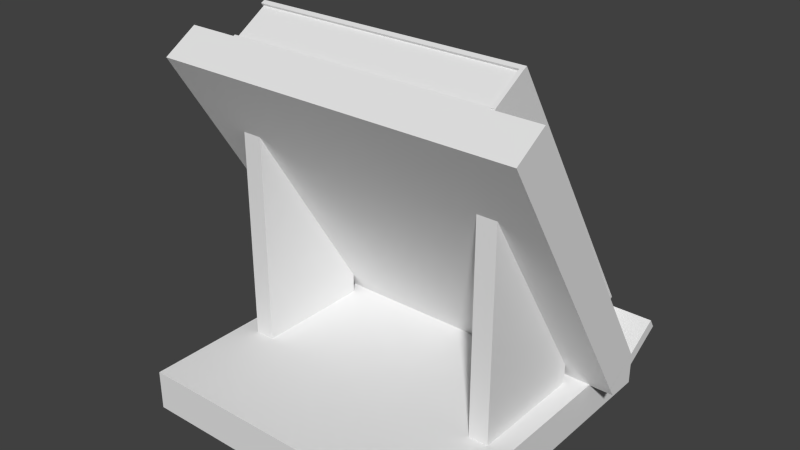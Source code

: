 # Source: bookstand_withbook_closed.blend  (saved by Blender 2.76.0; exported with 4.5.12 LTS)
import bpy
from mathutils import Matrix  # noqa: F401  (used for matrix-valued properties, if any)

bpy.ops.wm.read_factory_settings(use_empty=True)
scene = bpy.context.scene
scene.name = 'Scene'

# ---- collections
col_collection_1 = bpy.data.collections.new('Collection 1'); scene.collection.children.link(col_collection_1)

# ---- world
world_world = bpy.data.worlds.new('World'); scene.world = world_world
world_world.color = (0.05088, 0.05088, 0.05088)
world_world.use_sun_shadow = False
world_world.sun_shadow_jitter_overblur = 0.0
world_world.cycles.sampling_method = 'MANUAL'
world_world.cycles.sample_map_resolution = 256

# ---- meshes
me_cube_002 = bpy.data.meshes.new('Cube.002')
me_cube_002.from_pydata([(0.8449, 0.7774, 0.1831), (0.8449, 0.3598, 0.86), (0.16, 0.3598, 0.86), (0.16, 0.7774, 0.1831), (0.8449, 0.8623, 0.2359), (0.8449, 0.4448, 0.9128), (0.16, 0.4448, 0.9128), (0.16, 0.8623, 0.2359), (0.845, 0.7708, 0.1736), (0.845, 0.3472, 0.8604), (0.155, 0.3472, 0.8604), (0.155, 0.7708, 0.1736), (0.845, 0.7813, 0.1787), (0.845, 0.3577, 0.8655), (0.155, 0.3577, 0.8655), (0.155, 0.7813, 0.1787), (0.1, 0.9, 0.1), (0.1, 0.1, 0.1), (0.9, 0.1, 0.1), (0.9, 0.9, 0.1), (0.1, 0.9, 0.0), (0.1, 0.1, 0.0), (0.9, 0.1, 0.0), (0.9, 0.9, 0.0), (0.96, 0.6877, 0.1207), (0.96, 0.2579, 0.8154), (0.04, 0.2579, 0.8154), (0.04, 0.6877, 0.1207), (0.96, 0.7726, 0.1735), (0.96, 0.3428, 0.8682), (0.04, 0.3428, 0.8682), (0.04, 0.7726, 0.1735), (0.96, 0.7024, 0.09767), (0.96, 0.6876, 0.1208), (0.04, 0.6876, 0.1208), (0.04, 0.7024, 0.09767), (0.96, 0.8692, 0.2013), (0.96, 0.8543, 0.2244), (0.04, 0.8543, 0.2244), (0.04, 0.8692, 0.2013), (0.2, 0.67, 0.1), (0.2, 0.37, 0.1), (0.15, 0.37, 0.1), (0.15, 0.67, 0.1), (0.2, 0.67, 0.1577), (0.2, 0.37, 0.6385), (0.15, 0.37, 0.6385), (0.15, 0.67, 0.1577), (0.85, 0.67, 0.1), (0.85, 0.37, 0.1), (0.8, 0.37, 0.1), (0.8, 0.67, 0.1), (0.85, 0.67, 0.1577), (0.85, 0.37, 0.6385), (0.8, 0.37, 0.6385), (0.8, 0.67, 0.1577), (0.8449, 0.4398, 0.9168), (0.845, 0.8655, 0.2304), (0.835, 0.7798, 0.1793), (0.835, 0.3541, 0.8657), (0.8449, 0.3541, 0.8657), (0.845, 0.7798, 0.1793), (0.835, 0.8655, 0.2304), (0.835, 0.4398, 0.9168), (0.845, 0.8634, 0.23), (0.845, 0.4398, 0.9169), (0.155, 0.4398, 0.9169), (0.155, 0.8634, 0.23), (0.845, 0.8738, 0.2351), (0.845, 0.4502, 0.9219), (0.155, 0.4502, 0.9219), (0.155, 0.8738, 0.2351)], [], [(0, 1, 2, 3), (7, 6, 5, 4), (5, 6, 2, 1), (4, 5, 1, 0), (7, 4, 0, 3), (6, 7, 3, 2), (8, 9, 10, 11), (15, 14, 13, 12), (13, 14, 10, 9), (12, 13, 9, 8), (15, 12, 8, 11), (14, 15, 11, 10), (23, 22, 21, 20), (17, 16, 20, 21), (18, 17, 21, 22), (16, 19, 23, 20), (16, 17, 18, 19), (19, 18, 22, 23), (24, 25, 26, 27), (31, 30, 29, 28), (29, 30, 26, 25), (28, 29, 25, 24), (31, 28, 24, 27), (30, 31, 27, 26), (32, 33, 34, 35), (39, 38, 37, 36), (37, 38, 34, 33), (36, 37, 33, 32), (39, 36, 32, 35), (38, 39, 35, 34), (47, 46, 45, 44), (40, 41, 42, 43), (45, 46, 42, 41), (44, 45, 41, 40), (47, 44, 40, 43), (46, 47, 43, 42), (55, 54, 53, 52), (48, 49, 50, 51), (53, 54, 50, 49), (52, 53, 49, 48), (55, 52, 48, 51), (54, 55, 51, 50), (57, 56, 60, 61), (62, 63, 56, 57), (56, 63, 59, 60), (61, 60, 59, 58), (62, 57, 61, 58), (63, 62, 58, 59), (64, 65, 66, 67), (71, 70, 69, 68), (69, 70, 66, 65), (68, 69, 65, 64), (71, 68, 64, 67), (70, 71, 67, 66)])
_uv = me_cube_002.uv_layers.new(name='UVMap')
_uv.uv.foreach_set('vector', [0.04296, 0.6097, 0.04296, 0.8695, 0.3546, 0.8695, 0.3546, 0.6097, 0.3718, 0.6331, 0.3718, 0.8519, 0.1094, 0.8519, 0.1094, 0.6331, 0.4441, 0.987, 0.4441, 0.5198, 0.3964, 0.5198, 0.3964, 0.987, 0.5295, 0.5186, 0.526, 0.9841, 0.9792, 0.9819, 0.9827, 0.5164, 0.4726, 0.5187, 0.4726, 0.9656, 0.427, 0.9656, 0.427, 0.5187, 0.3982, 0.9741, 0.3984, 0.524, 0.4535, 0.5239, 0.4533, 0.974, 0.1194, 0.1698, 0.1194, 0.3702, 0.3598, 0.3702, 0.3598, 0.1698, 0.3731, 0.1878, 0.3731, 0.3566, 0.1707, 0.3566, 0.1707, 0.1878, 0.4289, 0.4608, 0.4289, 0.1004, 0.3921, 0.1004, 0.3921, 0.4608, 0.501, 0.05358, 0.498, 0.4487, 0.8827, 0.4469, 0.8857, 0.05175, 0.4508, 0.09961, 0.4508, 0.4443, 0.4156, 0.4443, 0.4156, 0.09961, 0.3934, 0.4509, 0.3936, 0.1037, 0.4361, 0.1036, 0.4359, 0.4508, 0.03172, 0.0584, 0.03172, 0.993, 0.9663, 0.993, 0.9663, 0.0584, 0.4923, 0.06313, 0.4889, 0.9902, 0.373, 0.9898, 0.3764, 0.0627, 0.9677, 0.3316, 0.01942, 0.3312, 0.01937, 0.4497, 0.9677, 0.4501, 0.01942, 0.3312, 0.9677, 0.3316, 0.9677, 0.4501, 0.01937, 0.4497, 0.9663, 0.0584, 0.9663, 0.993, 0.03172, 0.993, 0.03172, 0.0584, 0.4889, 0.9902, 0.4923, 0.06313, 0.3764, 0.0627, 0.373, 0.9898, 0.008055, 0.1285, 0.008055, 0.9472, 0.9899, 0.9472, 0.9899, 0.1285, 0.9899, 0.09204, 0.9899, 0.9107, 0.008055, 0.9107, 0.008055, 0.09204, 0.04843, 0.6976, 0.9791, 0.6976, 0.9791, 0.6025, 0.04843, 0.6025, 0.4271, 0.09064, 0.4209, 0.9245, 0.5229, 0.9251, 0.5292, 0.09118, 0.9791, 0.4132, 0.04843, 0.4132, 0.04843, 0.3181, 0.9791, 0.3181, 0.1192, 0.921, 0.1195, 0.09487, 0.2206, 0.09468, 0.2203, 0.9208, 0.01798, 0.4217, 0.01798, 0.4487, 0.9751, 0.4487, 0.9751, 0.4217, 0.9751, 0.3518, 0.9751, 0.3788, 0.01798, 0.3788, 0.01798, 0.3518, 0.03052, 0.8985, 0.9675, 0.8985, 0.9675, 0.7106, 0.03052, 0.7106, 0.1109, 0.8929, 0.1384, 0.8935, 0.1458, 0.6973, 0.1183, 0.6967, 0.9675, 0.8893, 0.03052, 0.8893, 0.03052, 0.7015, 0.9675, 0.7015, 0.1384, 0.8935, 0.1109, 0.8929, 0.1183, 0.6967, 0.1458, 0.6973, 0.5593, 0.3092, 0.5593, 0.708, 0.4929, 0.708, 0.4929, 0.3092, 0.4929, 0.3092, 0.4929, 0.708, 0.5593, 0.708, 0.5593, 0.3092, 0.7639, 0.7385, 0.8057, 0.7385, 0.8057, 0.5758, 0.7639, 0.5758, 0.1034, 0.6608, 0.4258, 0.7796, 0.4258, 0.5703, 0.1034, 0.5703, 0.8057, 0.6461, 0.7639, 0.6461, 0.7639, 0.5758, 0.8057, 0.5758, 0.4258, 0.7796, 0.1034, 0.6608, 0.1034, 0.5703, 0.4258, 0.5703, 0.1263, 0.1698, 0.1263, 0.7041, 0.03725, 0.7041, 0.03725, 0.1698, 0.03725, 0.1698, 0.03725, 0.7041, 0.1263, 0.7041, 0.1263, 0.1698, 0.8306, 0.7449, 0.8866, 0.7449, 0.8866, 0.527, 0.8306, 0.527, 0.05952, 0.6763, 0.4205, 0.8094, 0.4205, 0.575, 0.05952, 0.575, 0.8866, 0.6212, 0.8306, 0.6212, 0.8306, 0.527, 0.8866, 0.527, 0.4205, 0.8094, 0.05952, 0.6763, 0.05952, 0.575, 0.4205, 0.575, 0.501, 0.05358, 0.498, 0.4487, 0.8827, 0.4469, 0.8857, 0.05175, 0.3731, 0.1878, 0.3731, 0.3566, 0.1707, 0.3566, 0.1707, 0.1878, 0.4289, 0.4608, 0.4289, 0.1004, 0.3921, 0.1004, 0.3921, 0.4608, 0.1194, 0.1698, 0.1194, 0.3702, 0.3598, 0.3702, 0.3598, 0.1698, 0.4508, 0.09961, 0.4508, 0.4443, 0.4156, 0.4443, 0.4156, 0.09961, 0.3934, 0.4509, 0.3936, 0.1037, 0.4361, 0.1036, 0.4359, 0.4508, 0.1194, 0.1698, 0.1194, 0.3702, 0.3598, 0.3702, 0.3598, 0.1698, 0.3731, 0.1878, 0.3731, 0.3566, 0.1707, 0.3566, 0.1707, 0.1878, 0.4289, 0.4608, 0.4289, 0.1004, 0.3921, 0.1004, 0.3921, 0.4608, 0.501, 0.05358, 0.498, 0.4487, 0.8827, 0.4469, 0.8857, 0.05175, 0.4508, 0.09961, 0.4508, 0.4443, 0.4156, 0.4443, 0.4156, 0.09961, 0.3934, 0.4509, 0.3936, 0.1037, 0.4361, 0.1036, 0.4359, 0.4508])
me_cube_002.use_remesh_preserve_volume = False
me_cube_002.use_remesh_preserve_attributes = False
me_cube_002.use_mirror_vertex_groups = False
me_cube_002.update()

# ---- objects
ob_cube = bpy.data.objects.new('Cube', me_cube_002)

# ---- transforms, parenting, visibility, modifiers, constraints
ob_cube.location = (0.0, -1.0, 0.0)
ob_cube.lineart.crease_threshold = 0.0

# ---- collection membership
col_collection_1.objects.link(ob_cube)

# ---- scene / render settings (as saved in the file)
scene.frame_start = 1; scene.frame_end = 250; scene.frame_set(1)
scene.render.engine = 'BLENDER_EEVEE_NEXT'
scene.render.image_settings.color_mode = 'RGB'
scene.render.image_settings.compression = 90
scene.render.resolution_percentage = 50
scene.render.dither_intensity = 0.0
scene.cycles.use_denoising = False
scene.cycles.samples = 10
scene.cycles.sampling_pattern = 'TABULATED_SOBOL'
scene.cycles.light_sampling_threshold = 0.0
scene.cycles.use_adaptive_sampling = False
scene.cycles.use_light_tree = False
scene.cycles.blur_glossy = 0.0
scene.cycles.volume_bounces = 1
scene.cycles.pixel_filter_type = 'GAUSSIAN'
scene.cycles.sample_clamp_indirect = 0.0
scene.view_settings.view_transform = 'Standard'
bpy.context.view_layer.update()

# ---- added for rendering (the .blend has no active camera and no usable light): camera, sun
cam_auto = bpy.data.cameras.new('AutoCamera')
cam_auto.lens = 50.0
cam_auto.sensor_width = 36.0
cam_auto.clip_end = 1000.0
ob_auto_camera = bpy.data.objects.new('AutoCamera', cam_auto)
scene.collection.objects.link(ob_auto_camera)
ob_auto_camera.location = (1.9142, -2.19704, 1.59231)
ob_auto_camera.rotation_euler = (1.09748, -7.21219e-08, 0.694738)
scene.camera = ob_auto_camera
light_auto_sun = bpy.data.lights.new('AutoSun', 'SUN')
light_auto_sun.energy = 3.0
light_auto_sun.angle = 0.0523599
ob_auto_sun = bpy.data.objects.new('AutoSun', light_auto_sun)
scene.collection.objects.link(ob_auto_sun)
ob_auto_sun.rotation_euler = (0.872665, 0.174533, 0.523599)
bpy.context.view_layer.update()
